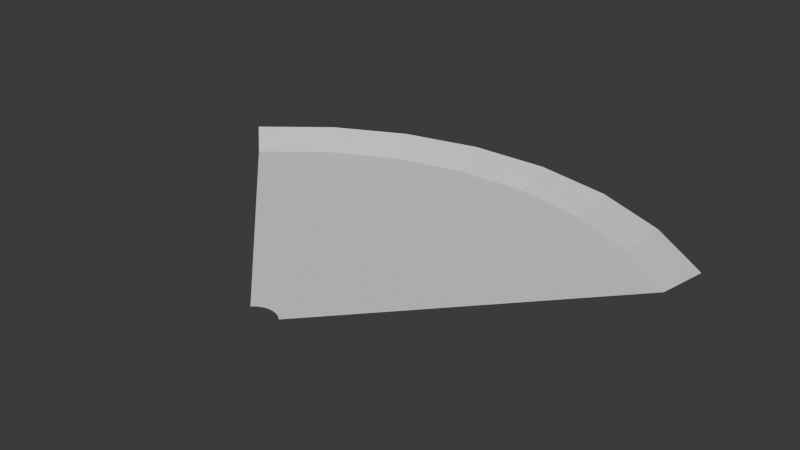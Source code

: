 # Source: flame_sweep.blend  (saved by Blender 4.0.36; exported with 4.5.12 LTS)
import bpy
from mathutils import Matrix  # noqa: F401  (used for matrix-valued properties, if any)

bpy.ops.wm.read_factory_settings(use_empty=True)
scene = bpy.context.scene
scene.name = 'Scene'

# ---- collections
col_collection = bpy.data.collections.new('Collection'); scene.collection.children.link(col_collection)

# ---- materials (node trees are filled in below, after node groups)
mat_materials_objects_fire = bpy.data.materials.new('materials/objects/fire')

# ---- material node trees

# ---- world
world_world = bpy.data.worlds.new('World'); scene.world = world_world
world_world.use_nodes = True; world_world.node_tree.nodes.clear()
_N = world_world.node_tree.nodes; _L = world_world.node_tree.links
n0 = _N.new('ShaderNodeOutputWorld'); n0.name = 'World Output'; n0.location = (300, 300)
n1 = _N.new('ShaderNodeBackground'); n1.name = 'Background'; n1.location = (10, 300)
n1.inputs[0].default_value = (0.05088, 0.05088, 0.05088, 1.0)
_L.new(n1.outputs[0], n0.inputs[0])
n0.is_active_output = True
world_world.color = (0.05088, 0.05088, 0.05088)
world_world.use_sun_shadow = False
world_world.sun_shadow_jitter_overblur = 0.0

# ---- meshes
me_plane = bpy.data.meshes.new('Plane')
me_plane.from_pydata([(-0.316, 0.8683, 0.0), (-0.4965, 0.7793, 0.0), (-0.6534, 0.6534, 0.0), (-0.1206, 0.9162, 0.0), (0.08054, 0.9205, 0.0), (0.2779, 0.8813, 0.0), (0.462, 0.8003, 0.0), (0.6243, 0.6813, 0.0), (-0.3441, 0.9453, 0.04327), (-0.5405, 0.8484, 0.04327), (-0.7113, 0.7113, 0.04327), (-0.1313, 0.9974, 0.04327), (0.08768, 1.002, 0.04327), (0.3025, 0.9594, 0.04327), (0.503, 0.8712, 0.04327), (0.6796, 0.7417, 0.04327), (-0.03372, 0.05294, 0.0), (-0.04438, 0.04438, 0.0), (0.0424, 0.04628, 0.0), (-0.02147, 0.05898, 0.0), (-0.008193, 0.06223, 0.0), (0.00547, 0.06253, 0.0), (0.01887, 0.05986, 0.0), (0.03138, 0.05436, 0.0)], [], [(16, 1, 2, 17), (5, 6, 14, 13), (3, 4, 12, 11), (1, 0, 8, 9), (6, 7, 15, 14), (4, 5, 13, 12), (2, 1, 9, 10), (0, 3, 11, 8), (7, 6, 23, 18), (6, 5, 22, 23), (5, 4, 21, 22), (4, 3, 20, 21), (3, 0, 19, 20), (0, 1, 16, 19)])
_uv = me_plane.uv_layers.new(name='UVMap')
_uv.uv.foreach_set('vector', [0.1429, 0.004578, 0.1429, 0.7611, 9.999e-05, 0.7611, 0.0, 0.004578, 0.7166, 0.7611, 0.8571, 0.7611, 0.8571, 1.0, 0.7166, 1.0, 0.4286, 0.7611, 0.5714, 0.7611, 0.5714, 1.0, 0.4286, 1.0, 0.1429, 0.7611, 0.2857, 0.7611, 0.2857, 1.0, 0.1429, 1.0, 0.8571, 0.7611, 0.9988, 0.7611, 1.002, 1.0, 0.8571, 1.0, 0.5714, 0.7611, 0.7166, 0.7611, 0.7166, 1.0, 0.5714, 1.0, 9.999e-05, 0.7611, 0.1429, 0.7611, 0.1429, 1.0, 0.002246, 1.0, 0.2857, 0.7611, 0.4286, 0.7611, 0.4286, 1.0, 0.2857, 1.0, 0.9988, 0.7611, 0.8571, 0.7611, 0.8571, 0.004578, 1.0, 0.004578, 0.8571, 0.7611, 0.7166, 0.7611, 0.7143, 0.004578, 0.8571, 0.004578, 0.7166, 0.7611, 0.5714, 0.7611, 0.5714, 0.004578, 0.7143, 0.004578, 0.5714, 0.7611, 0.4286, 0.7611, 0.4286, 0.004578, 0.5714, 0.004578, 0.4286, 0.7611, 0.2857, 0.7611, 0.2857, 0.004578, 0.4286, 0.004578, 0.2857, 0.7611, 0.1429, 0.7611, 0.1429, 0.004578, 0.2857, 0.004578])
_ca = me_plane.color_attributes.new('Color', 'FLOAT_COLOR', 'POINT')
_ca.data.foreach_set('color', [1.0, 1.0, 0.9999, 0.9931, 1.0, 1.0, 0.9999, 1.0, 1.0, 1.0, 0.9999, 1.0, 1.0, 1.0, 0.9999, 0.9897, 1.0, 1.0, 0.9999, 1.0, 1.0, 1.0, 0.9999, 0.8129, 1.0, 1.0, 0.9999, 0.915, 1.0, 0.9999, 0.9999, 1.0, 1.0, 1.0, 0.9999, 0.0, 1.0, 1.0, 0.9999, 0.0, 1.0, 0.9999, 0.9999, 0.0, 1.0, 1.0, 0.9999, 0.0, 1.0, 1.0, 0.9999, 0.0, 0.9545, 0.9543, 0.9543, 0.0, 1.0, 1.0, 0.9999, 0.0, 1.0, 1.0, 0.9999, 0.0, 1.0, 1.0, 0.9999, 1.0, 1.0, 1.0, 0.9999, 1.0, 1.0, 1.0, 0.9999, 1.0, 1.0, 1.0, 0.9999, 1.0, 1.0, 1.0, 0.9999, 1.0, 1.0, 1.0, 0.9999, 1.0, 1.0, 1.0, 0.9999, 1.0, 1.0, 1.0, 0.9999, 1.0])
me_plane.materials.append(mat_materials_objects_fire)
me_plane.use_paint_bone_selection = False
me_plane.use_paint_mask_vertex = True
me_plane.update()

# ---- objects
ob_plane = bpy.data.objects.new('Plane', me_plane)

# ---- transforms, parenting, visibility, modifiers, constraints
ob_plane.location = (0.0, 0.0, 0.0)

# ---- collection membership
col_collection.objects.link(ob_plane)

# ---- scene / render settings (as saved in the file)
scene.frame_start = 1; scene.frame_end = 250; scene.frame_set(1)
scene.render.engine = 'BLENDER_EEVEE_NEXT'
scene.cycles.sampling_pattern = 'TABULATED_SOBOL'
bpy.context.view_layer.update()

# ---- added for rendering (the .blend has no active camera and no usable light): camera, sun
cam_auto = bpy.data.cameras.new('AutoCamera')
cam_auto.lens = 50.0
cam_auto.sensor_width = 36.0
cam_auto.clip_end = 1000.0
ob_auto_camera = bpy.data.objects.new('AutoCamera', cam_auto)
scene.collection.objects.link(ob_auto_camera)
ob_auto_camera.location = (1.54719, -1.35239, 1.27207)
ob_auto_camera.rotation_euler = (1.09748, -7.21219e-08, 0.694738)
scene.camera = ob_auto_camera
light_auto_sun = bpy.data.lights.new('AutoSun', 'SUN')
light_auto_sun.energy = 3.0
light_auto_sun.angle = 0.0523599
ob_auto_sun = bpy.data.objects.new('AutoSun', light_auto_sun)
scene.collection.objects.link(ob_auto_sun)
ob_auto_sun.rotation_euler = (0.872665, 0.174533, 0.523599)
bpy.context.view_layer.update()

